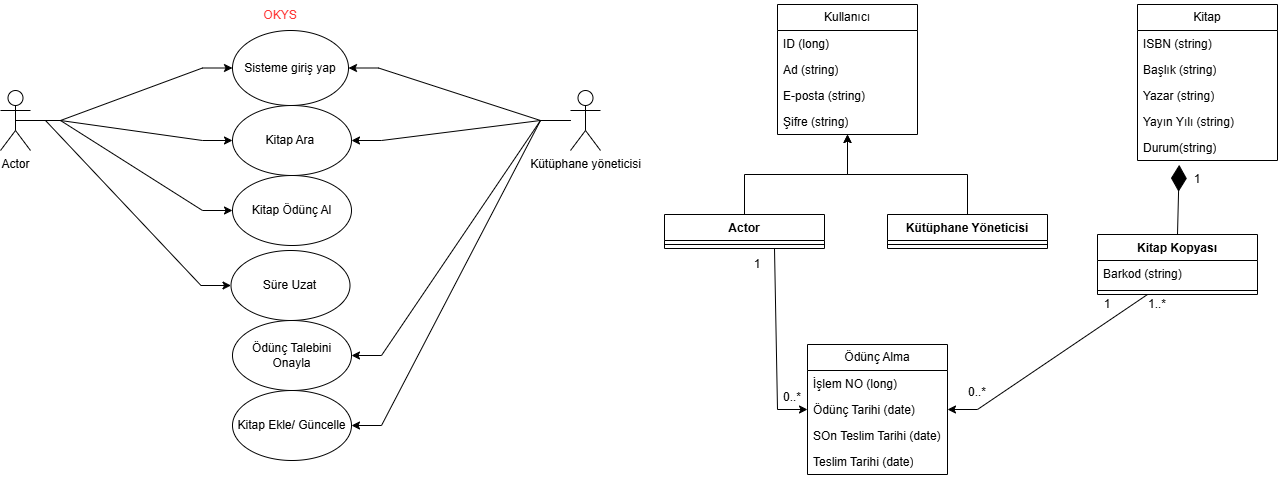

The diagram above was exported from draw.io. Its source (the exported page's mxGraphModel, read from the mxfile embedded in the PNG):
<mxGraphModel dx="1075" dy="690" grid="1" gridSize="10" guides="1" tooltips="1" connect="1" arrows="1" fold="1" page="1" pageScale="1" pageWidth="827" pageHeight="1169" math="0" shadow="0">
  <root>
    <mxCell id="0" />
    <mxCell id="1" parent="0" />
    <mxCell id="cI7-kMcm_5t6LIWXVjpj-1" edge="1" parent="1" source="cI7-kMcm_5t6LIWXVjpj-4" style="edgeStyle=entityRelationEdgeStyle;rounded=0;orthogonalLoop=1;jettySize=auto;html=1;" target="cI7-kMcm_5t6LIWXVjpj-14">
      <mxGeometry relative="1" as="geometry" />
    </mxCell>
    <mxCell id="cI7-kMcm_5t6LIWXVjpj-2" edge="1" parent="1" source="cI7-kMcm_5t6LIWXVjpj-4" style="edgeStyle=entityRelationEdgeStyle;rounded=0;orthogonalLoop=1;jettySize=auto;html=1;" target="cI7-kMcm_5t6LIWXVjpj-12">
      <mxGeometry relative="1" as="geometry" />
    </mxCell>
    <mxCell id="cI7-kMcm_5t6LIWXVjpj-3" edge="1" parent="1" source="cI7-kMcm_5t6LIWXVjpj-4" style="edgeStyle=entityRelationEdgeStyle;rounded=0;orthogonalLoop=1;jettySize=auto;html=1;" target="cI7-kMcm_5t6LIWXVjpj-6">
      <mxGeometry relative="1" as="geometry" />
    </mxCell>
    <mxCell id="cI7-kMcm_5t6LIWXVjpj-4" parent="1" style="shape=umlActor;verticalLabelPosition=bottom;verticalAlign=top;html=1;" value="Actor" vertex="1">
      <mxGeometry height="60" width="30" x="280" y="520" as="geometry" />
    </mxCell>
    <mxCell id="cI7-kMcm_5t6LIWXVjpj-5" edge="1" parent="1" source="cI7-kMcm_5t6LIWXVjpj-4" style="edgeStyle=entityRelationEdgeStyle;rounded=0;orthogonalLoop=1;jettySize=auto;html=1;exitX=0.5;exitY=0.5;exitDx=0;exitDy=0;exitPerimeter=0;" target="cI7-kMcm_5t6LIWXVjpj-15">
      <mxGeometry relative="1" as="geometry" />
    </mxCell>
    <mxCell id="cI7-kMcm_5t6LIWXVjpj-6" parent="1" style="ellipse;whiteSpace=wrap;html=1;" value="Sisteme giriş yap" vertex="1">
      <mxGeometry height="75" width="116" x="512" y="460" as="geometry" />
    </mxCell>
    <mxCell id="cI7-kMcm_5t6LIWXVjpj-7" edge="1" parent="1" source="cI7-kMcm_5t6LIWXVjpj-11" style="edgeStyle=entityRelationEdgeStyle;rounded=0;orthogonalLoop=1;jettySize=auto;html=1;" target="cI7-kMcm_5t6LIWXVjpj-6">
      <mxGeometry relative="1" as="geometry" />
    </mxCell>
    <mxCell id="cI7-kMcm_5t6LIWXVjpj-8" edge="1" parent="1" source="cI7-kMcm_5t6LIWXVjpj-11" style="edgeStyle=entityRelationEdgeStyle;rounded=0;orthogonalLoop=1;jettySize=auto;html=1;" target="cI7-kMcm_5t6LIWXVjpj-12">
      <mxGeometry relative="1" as="geometry" />
    </mxCell>
    <mxCell id="cI7-kMcm_5t6LIWXVjpj-9" edge="1" parent="1" source="cI7-kMcm_5t6LIWXVjpj-11" style="edgeStyle=entityRelationEdgeStyle;rounded=0;orthogonalLoop=1;jettySize=auto;html=1;" target="cI7-kMcm_5t6LIWXVjpj-16">
      <mxGeometry relative="1" as="geometry" />
    </mxCell>
    <mxCell id="cI7-kMcm_5t6LIWXVjpj-10" edge="1" parent="1" source="cI7-kMcm_5t6LIWXVjpj-11" style="edgeStyle=entityRelationEdgeStyle;rounded=0;orthogonalLoop=1;jettySize=auto;html=1;" target="cI7-kMcm_5t6LIWXVjpj-17">
      <mxGeometry relative="1" as="geometry" />
    </mxCell>
    <mxCell id="cI7-kMcm_5t6LIWXVjpj-11" parent="1" style="shape=umlActor;verticalLabelPosition=bottom;verticalAlign=top;html=1;" value="Kütüphane yöneticisi" vertex="1">
      <mxGeometry height="60" width="30" x="850" y="520" as="geometry" />
    </mxCell>
    <mxCell id="cI7-kMcm_5t6LIWXVjpj-12" parent="1" style="ellipse;whiteSpace=wrap;html=1;" value="Kitap Ara&amp;nbsp;" vertex="1">
      <mxGeometry height="70" width="119" x="512" y="535" as="geometry" />
    </mxCell>
    <mxCell id="cI7-kMcm_5t6LIWXVjpj-13" parent="1" style="text;html=1;whiteSpace=wrap;strokeColor=none;fillColor=none;align=center;verticalAlign=middle;rounded=0;" value="&lt;font style=&quot;color: rgb(255, 51, 51);&quot;&gt;OKYS&lt;/font&gt;" vertex="1">
      <mxGeometry height="30" width="60" x="530" y="430" as="geometry" />
    </mxCell>
    <mxCell id="cI7-kMcm_5t6LIWXVjpj-14" parent="1" style="ellipse;whiteSpace=wrap;html=1;" value="Kitap Ödünç Al" vertex="1">
      <mxGeometry height="70" width="119" x="512" y="605" as="geometry" />
    </mxCell>
    <mxCell id="cI7-kMcm_5t6LIWXVjpj-15" parent="1" style="ellipse;whiteSpace=wrap;html=1;" value="Süre Uzat" vertex="1">
      <mxGeometry height="70" width="119" x="510.5" y="680" as="geometry" />
    </mxCell>
    <mxCell id="cI7-kMcm_5t6LIWXVjpj-16" parent="1" style="ellipse;whiteSpace=wrap;html=1;" value="Ödünç Talebini Onayla" vertex="1">
      <mxGeometry height="70" width="119" x="512" y="750" as="geometry" />
    </mxCell>
    <mxCell id="cI7-kMcm_5t6LIWXVjpj-17" parent="1" style="ellipse;whiteSpace=wrap;html=1;" value="Kitap Ekle/ Güncelle" vertex="1">
      <mxGeometry height="70" width="119" x="512" y="820" as="geometry" />
    </mxCell>
    <mxCell id="cI7-kMcm_5t6LIWXVjpj-18" parent="1" style="swimlane;fontStyle=0;childLayout=stackLayout;horizontal=1;startSize=26;fillColor=none;horizontalStack=0;resizeParent=1;resizeParentMax=0;resizeLast=0;collapsible=1;marginBottom=0;whiteSpace=wrap;html=1;" value="Kullanıcı" vertex="1">
      <mxGeometry height="130" width="140" x="1057" y="434" as="geometry" />
    </mxCell>
    <mxCell id="cI7-kMcm_5t6LIWXVjpj-19" parent="cI7-kMcm_5t6LIWXVjpj-18" style="text;strokeColor=none;fillColor=none;align=left;verticalAlign=top;spacingLeft=4;spacingRight=4;overflow=hidden;rotatable=0;points=[[0,0.5],[1,0.5]];portConstraint=eastwest;whiteSpace=wrap;html=1;" value="ID (long)" vertex="1">
      <mxGeometry height="26" width="140" y="26" as="geometry" />
    </mxCell>
    <mxCell id="cI7-kMcm_5t6LIWXVjpj-20" parent="cI7-kMcm_5t6LIWXVjpj-18" style="text;strokeColor=none;fillColor=none;align=left;verticalAlign=top;spacingLeft=4;spacingRight=4;overflow=hidden;rotatable=0;points=[[0,0.5],[1,0.5]];portConstraint=eastwest;whiteSpace=wrap;html=1;" value="Ad (string)" vertex="1">
      <mxGeometry height="26" width="140" y="52" as="geometry" />
    </mxCell>
    <mxCell id="cI7-kMcm_5t6LIWXVjpj-21" parent="cI7-kMcm_5t6LIWXVjpj-18" style="text;strokeColor=none;fillColor=none;align=left;verticalAlign=top;spacingLeft=4;spacingRight=4;overflow=hidden;rotatable=0;points=[[0,0.5],[1,0.5]];portConstraint=eastwest;whiteSpace=wrap;html=1;" value="E-posta (string)" vertex="1">
      <mxGeometry height="26" width="140" y="78" as="geometry" />
    </mxCell>
    <mxCell id="cI7-kMcm_5t6LIWXVjpj-22" parent="cI7-kMcm_5t6LIWXVjpj-18" style="text;strokeColor=none;fillColor=none;align=left;verticalAlign=top;spacingLeft=4;spacingRight=4;overflow=hidden;rotatable=0;points=[[0,0.5],[1,0.5]];portConstraint=eastwest;whiteSpace=wrap;html=1;" value="Şifre (string)" vertex="1">
      <mxGeometry height="26" width="140" y="104" as="geometry" />
    </mxCell>
    <mxCell id="cI7-kMcm_5t6LIWXVjpj-23" parent="1" style="swimlane;fontStyle=0;childLayout=stackLayout;horizontal=1;startSize=26;fillColor=none;horizontalStack=0;resizeParent=1;resizeParentMax=0;resizeLast=0;collapsible=1;marginBottom=0;whiteSpace=wrap;html=1;" value="Kitap" vertex="1">
      <mxGeometry height="156" width="140" x="1417" y="434" as="geometry" />
    </mxCell>
    <mxCell id="cI7-kMcm_5t6LIWXVjpj-24" parent="cI7-kMcm_5t6LIWXVjpj-23" style="text;strokeColor=none;fillColor=none;align=left;verticalAlign=top;spacingLeft=4;spacingRight=4;overflow=hidden;rotatable=0;points=[[0,0.5],[1,0.5]];portConstraint=eastwest;whiteSpace=wrap;html=1;" value="ISBN (string)" vertex="1">
      <mxGeometry height="26" width="140" y="26" as="geometry" />
    </mxCell>
    <mxCell id="cI7-kMcm_5t6LIWXVjpj-25" parent="cI7-kMcm_5t6LIWXVjpj-23" style="text;strokeColor=none;fillColor=none;align=left;verticalAlign=top;spacingLeft=4;spacingRight=4;overflow=hidden;rotatable=0;points=[[0,0.5],[1,0.5]];portConstraint=eastwest;whiteSpace=wrap;html=1;" value="Başlık (string)" vertex="1">
      <mxGeometry height="26" width="140" y="52" as="geometry" />
    </mxCell>
    <mxCell id="cI7-kMcm_5t6LIWXVjpj-26" parent="cI7-kMcm_5t6LIWXVjpj-23" style="text;strokeColor=none;fillColor=none;align=left;verticalAlign=top;spacingLeft=4;spacingRight=4;overflow=hidden;rotatable=0;points=[[0,0.5],[1,0.5]];portConstraint=eastwest;whiteSpace=wrap;html=1;" value="Yazar (string)" vertex="1">
      <mxGeometry height="26" width="140" y="78" as="geometry" />
    </mxCell>
    <mxCell id="cI7-kMcm_5t6LIWXVjpj-27" parent="cI7-kMcm_5t6LIWXVjpj-23" style="text;strokeColor=none;fillColor=none;align=left;verticalAlign=top;spacingLeft=4;spacingRight=4;overflow=hidden;rotatable=0;points=[[0,0.5],[1,0.5]];portConstraint=eastwest;whiteSpace=wrap;html=1;" value="Yayın Yılı (string)" vertex="1">
      <mxGeometry height="26" width="140" y="104" as="geometry" />
    </mxCell>
    <mxCell id="cI7-kMcm_5t6LIWXVjpj-28" parent="cI7-kMcm_5t6LIWXVjpj-23" style="text;strokeColor=none;fillColor=none;align=left;verticalAlign=top;spacingLeft=4;spacingRight=4;overflow=hidden;rotatable=0;points=[[0,0.5],[1,0.5]];portConstraint=eastwest;whiteSpace=wrap;html=1;" value="Durum(string)" vertex="1">
      <mxGeometry height="26" width="140" y="130" as="geometry" />
    </mxCell>
    <mxCell id="cI7-kMcm_5t6LIWXVjpj-29" edge="1" parent="1" source="cI7-kMcm_5t6LIWXVjpj-31" style="edgeStyle=orthogonalEdgeStyle;rounded=0;orthogonalLoop=1;jettySize=auto;html=1;exitX=0.5;exitY=0;exitDx=0;exitDy=0;" target="cI7-kMcm_5t6LIWXVjpj-18">
      <mxGeometry relative="1" as="geometry" />
    </mxCell>
    <mxCell id="cI7-kMcm_5t6LIWXVjpj-30" edge="1" parent="1" source="cI7-kMcm_5t6LIWXVjpj-31" style="edgeStyle=entityRelationEdgeStyle;rounded=0;orthogonalLoop=1;jettySize=auto;html=1;exitX=0.5;exitY=1;exitDx=0;exitDy=0;elbow=vertical;" target="cI7-kMcm_5t6LIWXVjpj-36">
      <mxGeometry relative="1" as="geometry" />
    </mxCell>
    <mxCell id="cI7-kMcm_5t6LIWXVjpj-31" parent="1" style="swimlane;fontStyle=1;align=center;verticalAlign=top;childLayout=stackLayout;horizontal=1;startSize=26;horizontalStack=0;resizeParent=1;resizeParentMax=0;resizeLast=0;collapsible=1;marginBottom=0;whiteSpace=wrap;html=1;" value="Actor" vertex="1">
      <mxGeometry height="34" width="160" x="944" y="644" as="geometry" />
    </mxCell>
    <mxCell id="cI7-kMcm_5t6LIWXVjpj-32" parent="cI7-kMcm_5t6LIWXVjpj-31" style="line;strokeWidth=1;fillColor=none;align=left;verticalAlign=middle;spacingTop=-1;spacingLeft=3;spacingRight=3;rotatable=0;labelPosition=right;points=[];portConstraint=eastwest;strokeColor=inherit;" value="" vertex="1">
      <mxGeometry height="8" width="160" y="26" as="geometry" />
    </mxCell>
    <mxCell id="cI7-kMcm_5t6LIWXVjpj-33" edge="1" parent="1" source="cI7-kMcm_5t6LIWXVjpj-34" style="edgeStyle=orthogonalEdgeStyle;rounded=0;orthogonalLoop=1;jettySize=auto;html=1;exitX=0.5;exitY=0;exitDx=0;exitDy=0;" target="cI7-kMcm_5t6LIWXVjpj-18">
      <mxGeometry relative="1" as="geometry" />
    </mxCell>
    <mxCell id="cI7-kMcm_5t6LIWXVjpj-34" parent="1" style="swimlane;fontStyle=1;align=center;verticalAlign=top;childLayout=stackLayout;horizontal=1;startSize=26;horizontalStack=0;resizeParent=1;resizeParentMax=0;resizeLast=0;collapsible=1;marginBottom=0;whiteSpace=wrap;html=1;" value="Kütüphane Yöneticisi" vertex="1">
      <mxGeometry height="34" width="160" x="1167" y="644" as="geometry" />
    </mxCell>
    <mxCell id="cI7-kMcm_5t6LIWXVjpj-35" parent="cI7-kMcm_5t6LIWXVjpj-34" style="line;strokeWidth=1;fillColor=none;align=left;verticalAlign=middle;spacingTop=-1;spacingLeft=3;spacingRight=3;rotatable=0;labelPosition=right;points=[];portConstraint=eastwest;strokeColor=inherit;" value="" vertex="1">
      <mxGeometry height="8" width="160" y="26" as="geometry" />
    </mxCell>
    <mxCell id="cI7-kMcm_5t6LIWXVjpj-36" parent="1" style="swimlane;fontStyle=0;childLayout=stackLayout;horizontal=1;startSize=26;fillColor=none;horizontalStack=0;resizeParent=1;resizeParentMax=0;resizeLast=0;collapsible=1;marginBottom=0;whiteSpace=wrap;html=1;" value="Ödünç Alma" vertex="1">
      <mxGeometry height="130" width="140" x="1087" y="774" as="geometry" />
    </mxCell>
    <mxCell id="cI7-kMcm_5t6LIWXVjpj-37" parent="cI7-kMcm_5t6LIWXVjpj-36" style="text;strokeColor=none;fillColor=none;align=left;verticalAlign=top;spacingLeft=4;spacingRight=4;overflow=hidden;rotatable=0;points=[[0,0.5],[1,0.5]];portConstraint=eastwest;whiteSpace=wrap;html=1;" value="İşlem NO (long)" vertex="1">
      <mxGeometry height="26" width="140" y="26" as="geometry" />
    </mxCell>
    <mxCell id="cI7-kMcm_5t6LIWXVjpj-38" parent="cI7-kMcm_5t6LIWXVjpj-36" style="text;strokeColor=none;fillColor=none;align=left;verticalAlign=top;spacingLeft=4;spacingRight=4;overflow=hidden;rotatable=0;points=[[0,0.5],[1,0.5]];portConstraint=eastwest;whiteSpace=wrap;html=1;" value="Ödünç Tarihi (date)" vertex="1">
      <mxGeometry height="26" width="140" y="52" as="geometry" />
    </mxCell>
    <mxCell id="cI7-kMcm_5t6LIWXVjpj-39" parent="cI7-kMcm_5t6LIWXVjpj-36" style="text;strokeColor=none;fillColor=none;align=left;verticalAlign=top;spacingLeft=4;spacingRight=4;overflow=hidden;rotatable=0;points=[[0,0.5],[1,0.5]];portConstraint=eastwest;whiteSpace=wrap;html=1;" value="SOn Teslim Tarihi (date)" vertex="1">
      <mxGeometry height="26" width="140" y="78" as="geometry" />
    </mxCell>
    <mxCell id="cI7-kMcm_5t6LIWXVjpj-40" parent="cI7-kMcm_5t6LIWXVjpj-36" style="text;strokeColor=none;fillColor=none;align=left;verticalAlign=top;spacingLeft=4;spacingRight=4;overflow=hidden;rotatable=0;points=[[0,0.5],[1,0.5]];portConstraint=eastwest;whiteSpace=wrap;html=1;" value="Teslim Tarihi (date)" vertex="1">
      <mxGeometry height="26" width="140" y="104" as="geometry" />
    </mxCell>
    <mxCell id="cI7-kMcm_5t6LIWXVjpj-41" edge="1" parent="1" source="cI7-kMcm_5t6LIWXVjpj-42" style="edgeStyle=entityRelationEdgeStyle;rounded=0;orthogonalLoop=1;jettySize=auto;html=1;exitX=0.5;exitY=1;exitDx=0;exitDy=0;" target="cI7-kMcm_5t6LIWXVjpj-36">
      <mxGeometry relative="1" as="geometry" />
    </mxCell>
    <mxCell id="cI7-kMcm_5t6LIWXVjpj-42" parent="1" style="swimlane;fontStyle=1;align=center;verticalAlign=top;childLayout=stackLayout;horizontal=1;startSize=26;horizontalStack=0;resizeParent=1;resizeParentMax=0;resizeLast=0;collapsible=1;marginBottom=0;whiteSpace=wrap;html=1;" value="Kitap Kopyası" vertex="1">
      <mxGeometry height="60" width="160" x="1377" y="664" as="geometry" />
    </mxCell>
    <mxCell id="cI7-kMcm_5t6LIWXVjpj-43" parent="cI7-kMcm_5t6LIWXVjpj-42" style="text;strokeColor=none;fillColor=none;align=left;verticalAlign=top;spacingLeft=4;spacingRight=4;overflow=hidden;rotatable=0;points=[[0,0.5],[1,0.5]];portConstraint=eastwest;whiteSpace=wrap;html=1;" value="Barkod (string)" vertex="1">
      <mxGeometry height="26" width="160" y="26" as="geometry" />
    </mxCell>
    <mxCell id="cI7-kMcm_5t6LIWXVjpj-44" parent="cI7-kMcm_5t6LIWXVjpj-42" style="line;strokeWidth=1;fillColor=none;align=left;verticalAlign=middle;spacingTop=-1;spacingLeft=3;spacingRight=3;rotatable=0;labelPosition=right;points=[];portConstraint=eastwest;strokeColor=inherit;" value="" vertex="1">
      <mxGeometry height="8" width="160" y="52" as="geometry" />
    </mxCell>
    <mxCell id="cI7-kMcm_5t6LIWXVjpj-45" parent="1" style="text;html=1;whiteSpace=wrap;strokeColor=none;fillColor=none;align=center;verticalAlign=middle;rounded=0;" value="1" vertex="1">
      <mxGeometry height="20" width="20" x="1027" y="684" as="geometry" />
    </mxCell>
    <mxCell id="cI7-kMcm_5t6LIWXVjpj-46" parent="1" style="text;html=1;whiteSpace=wrap;strokeColor=none;fillColor=none;align=center;verticalAlign=middle;rounded=0;" value="1" vertex="1">
      <mxGeometry height="20" width="20" x="1377" y="724" as="geometry" />
    </mxCell>
    <mxCell id="cI7-kMcm_5t6LIWXVjpj-47" parent="1" style="text;html=1;whiteSpace=wrap;strokeColor=none;fillColor=none;align=center;verticalAlign=middle;rounded=0;" value="1..*" vertex="1">
      <mxGeometry height="20" width="20" x="1427" y="724" as="geometry" />
    </mxCell>
    <mxCell id="cI7-kMcm_5t6LIWXVjpj-48" parent="1" style="text;html=1;whiteSpace=wrap;strokeColor=none;fillColor=none;align=center;verticalAlign=middle;rounded=0;" value="0..*" vertex="1">
      <mxGeometry height="30" width="60" x="1227" y="806.5" as="geometry" />
    </mxCell>
    <mxCell id="cI7-kMcm_5t6LIWXVjpj-49" parent="1" style="text;html=1;whiteSpace=wrap;strokeColor=none;fillColor=none;align=center;verticalAlign=middle;rounded=0;" value="0..*" vertex="1">
      <mxGeometry height="20" width="30" x="1057" y="816.5" as="geometry" />
    </mxCell>
    <mxCell id="cI7-kMcm_5t6LIWXVjpj-50" edge="1" parent="1" source="cI7-kMcm_5t6LIWXVjpj-42" style="endArrow=diamondThin;endFill=1;endSize=24;html=1;rounded=0;entryX=0.298;entryY=1.165;entryDx=0;entryDy=0;entryPerimeter=0;exitX=0.5;exitY=0;exitDx=0;exitDy=0;" target="cI7-kMcm_5t6LIWXVjpj-28" value="">
      <mxGeometry relative="1" width="160" as="geometry">
        <mxPoint x="1459" y="654" as="sourcePoint" />
        <mxPoint x="1577" y="660.41" as="targetPoint" />
      </mxGeometry>
    </mxCell>
    <mxCell id="cI7-kMcm_5t6LIWXVjpj-51" parent="1" style="text;html=1;whiteSpace=wrap;strokeColor=none;fillColor=none;align=center;verticalAlign=middle;rounded=0;" value="1" vertex="1">
      <mxGeometry height="30" width="60" x="1447" y="594" as="geometry" />
    </mxCell>
  </root>
</mxGraphModel>